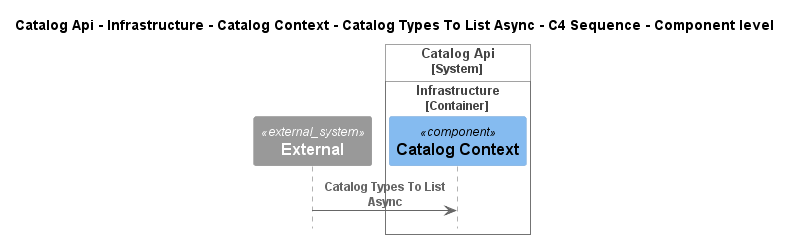

The diagram above was rendered by PlantUML. Its source (embedded in the PNG):
@startuml
!pragma layout smetana
!include ..\..\..\..\..\..\..\..\.c4s\C4_Sequence.puml

title Catalog Api - Infrastructure - Catalog Context - Catalog Types To List Async - C4 Sequence - Component level

System_Ext(C4InterFlow.SoftwareSystems.ExternalSystem, "External", "")

System_Boundary(dotnet.eShop.Architecture.SoftwareSystems.CatalogApi, "Catalog Api")
    
Container_Boundary(dotnet.eShop.Architecture.SoftwareSystems.CatalogApi.Containers.Infrastructure, "Infrastructure")
    Component(dotnet.eShop.Architecture.SoftwareSystems.CatalogApi.Containers.Infrastructure.Components.CatalogContext, "Catalog Context", "", "")
Boundary_End()
Boundary_End()

Rel(C4InterFlow.SoftwareSystems.ExternalSystem, dotnet.eShop.Architecture.SoftwareSystems.CatalogApi.Containers.Infrastructure.Components.CatalogContext, "Catalog Types To List Async")


@enduml